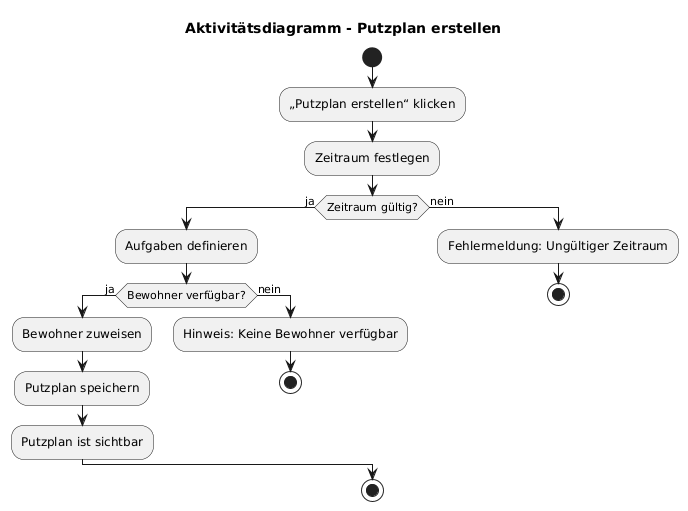

The diagram above was rendered by PlantUML. Its source (embedded in the PNG):
@startuml
title Aktivitätsdiagramm - Putzplan erstellen

start

:„Putzplan erstellen“ klicken;
:Zeitraum festlegen;
if (Zeitraum gültig?) then (ja)
  :Aufgaben definieren;
  if (Bewohner verfügbar?) then (ja)
    :Bewohner zuweisen;
    :Putzplan speichern;
    :Putzplan ist sichtbar;
  else (nein)
    :Hinweis: Keine Bewohner verfügbar;
    stop
  endif
else (nein)
  :Fehlermeldung: Ungültiger Zeitraum;
  stop
endif

stop
@enduml